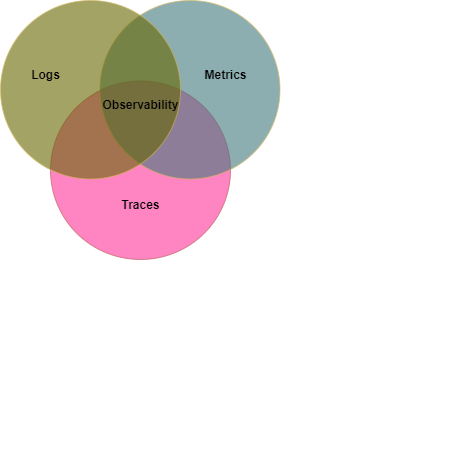

The diagram above was exported from draw.io. Its source (the exported page's mxGraphModel, read from the mxfile embedded in the PNG):
<mxGraphModel dx="1050" dy="573" grid="1" gridSize="10" guides="1" tooltips="1" connect="1" arrows="1" fold="1" page="1" pageScale="1" pageWidth="1169" pageHeight="827" background="none" math="0" shadow="0">
  <root>
    <mxCell id="0" />
    <mxCell id="1" parent="0" />
    <mxCell id="21532" value="" style="ellipse;fillColor=#FF3399;opacity=60;strokeColor=#b85450;html=1;" parent="1" vertex="1">
      <mxGeometry x="330" y="250.5" width="180" height="178.5" as="geometry" />
    </mxCell>
    <mxCell id="21536" value="Tradition" style="text;fontSize=24;align=center;verticalAlign=middle;html=1;fontColor=#FFFFFF;" parent="1" vertex="1">
      <mxGeometry x="499.5" y="558.5" width="190" height="70" as="geometry" />
    </mxCell>
    <mxCell id="21537" value="Military" style="text;align=center;html=1;fontColor=#FFFFFF;fontSize=16;" parent="1" vertex="1">
      <mxGeometry x="569.5" y="198.5" width="40" height="40" as="geometry" />
    </mxCell>
    <mxCell id="21539" value="Chaos" style="text;align=center;html=1;fontColor=#FFFFFF;fontSize=16;" parent="1" vertex="1">
      <mxGeometry x="699.5" y="418.5" width="40" height="40" as="geometry" />
    </mxCell>
    <mxCell id="NCppaujGNKCVY8vykpsp-21544" value="&amp;nbsp; &amp;nbsp; &amp;nbsp;&amp;nbsp;" style="ellipse;fillColor=#41787c;opacity=60;strokeColor=#d6b656;html=1;" vertex="1" parent="1">
      <mxGeometry x="379.5" y="170" width="180" height="178.5" as="geometry" />
    </mxCell>
    <mxCell id="NCppaujGNKCVY8vykpsp-21545" value="" style="ellipse;fillColor=#666600;opacity=60;strokeColor=#d6b656;html=1;" vertex="1" parent="1">
      <mxGeometry x="280" y="170" width="180" height="178.5" as="geometry" />
    </mxCell>
    <mxCell id="NCppaujGNKCVY8vykpsp-21546" value="Observability" style="text;html=1;align=center;verticalAlign=middle;resizable=0;points=[];autosize=1;strokeColor=none;fillColor=none;fontStyle=1" vertex="1" parent="1">
      <mxGeometry x="370" y="260" width="100" height="30" as="geometry" />
    </mxCell>
    <mxCell id="NCppaujGNKCVY8vykpsp-21547" value="Traces" style="text;html=1;align=center;verticalAlign=middle;resizable=0;points=[];autosize=1;strokeColor=none;fillColor=none;fontStyle=1" vertex="1" parent="1">
      <mxGeometry x="390" y="360" width="60" height="30" as="geometry" />
    </mxCell>
    <mxCell id="NCppaujGNKCVY8vykpsp-21548" value="Logs" style="text;html=1;align=center;verticalAlign=middle;resizable=0;points=[];autosize=1;strokeColor=none;fillColor=none;fontStyle=1" vertex="1" parent="1">
      <mxGeometry x="300" y="230" width="50" height="30" as="geometry" />
    </mxCell>
    <mxCell id="NCppaujGNKCVY8vykpsp-21549" value="Metrics" style="text;html=1;align=center;verticalAlign=middle;resizable=0;points=[];autosize=1;strokeColor=none;fillColor=none;fontStyle=1" vertex="1" parent="1">
      <mxGeometry x="470" y="230" width="70" height="30" as="geometry" />
    </mxCell>
  </root>
</mxGraphModel>